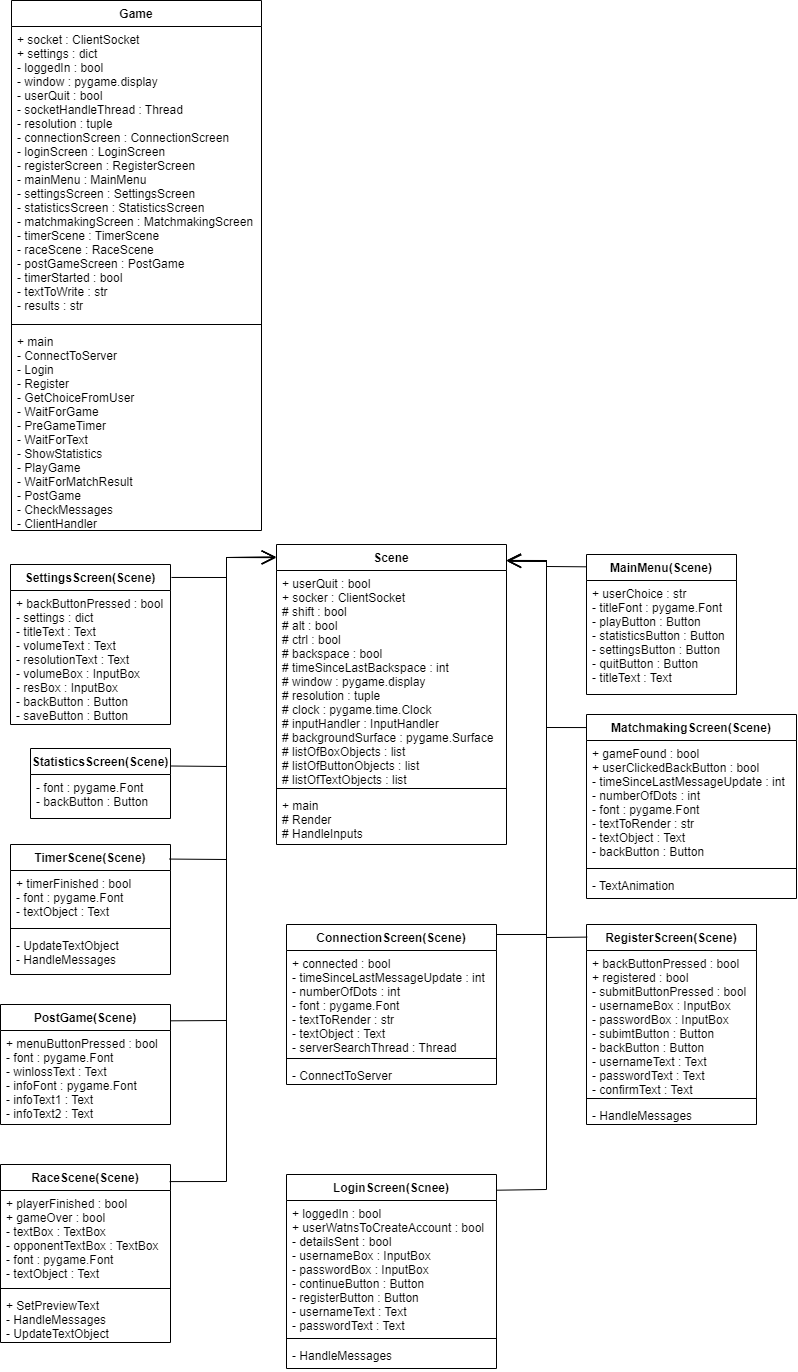

The diagram above was exported from draw.io. Its source (the exported page's mxGraphModel, read from the mxfile embedded in the PNG):
<mxGraphModel dx="2188" dy="2500" grid="1" gridSize="10" guides="1" tooltips="1" connect="1" arrows="1" fold="1" page="1" pageScale="1" pageWidth="827" pageHeight="1169" math="0" shadow="0">
  <root>
    <mxCell id="WIyWlLk6GJQsqaUBKTNV-0" />
    <mxCell id="WIyWlLk6GJQsqaUBKTNV-1" parent="WIyWlLk6GJQsqaUBKTNV-0" />
    <mxCell id="sGubAJMXWYJeENnd6KcA-0" value="Game" style="swimlane;fontStyle=1;align=center;verticalAlign=top;childLayout=stackLayout;horizontal=1;startSize=26;horizontalStack=0;resizeParent=1;resizeParentMax=0;resizeLast=0;collapsible=1;marginBottom=0;" vertex="1" parent="WIyWlLk6GJQsqaUBKTNV-1">
      <mxGeometry x="425" y="-1114" width="250" height="530" as="geometry" />
    </mxCell>
    <mxCell id="sGubAJMXWYJeENnd6KcA-1" value="+ socket : ClientSocket&#10;+ settings : dict&#10;- loggedIn : bool&#10;- window : pygame.display&#10;- userQuit : bool&#10;- socketHandleThread : Thread&#10;- resolution : tuple&#10;- connectionScreen : ConnectionScreen&#10;- loginScreen : LoginScreen&#10;- registerScreen : RegisterScreen&#10;- mainMenu : MainMenu&#10;- settingsScreen : SettingsScreen&#10;- statisticsScreen : StatisticsScreen&#10;- matchmakingScreen : MatchmakingScreen&#10;- timerScene : TimerScene&#10;- raceScene : RaceScene&#10;- postGameScreen : PostGame&#10;- timerStarted : bool&#10;- textToWrite : str&#10;- results : str" style="text;strokeColor=none;fillColor=none;align=left;verticalAlign=top;spacingLeft=4;spacingRight=4;overflow=hidden;rotatable=0;points=[[0,0.5],[1,0.5]];portConstraint=eastwest;" vertex="1" parent="sGubAJMXWYJeENnd6KcA-0">
      <mxGeometry y="26" width="250" height="294" as="geometry" />
    </mxCell>
    <mxCell id="sGubAJMXWYJeENnd6KcA-2" value="" style="line;strokeWidth=1;fillColor=none;align=left;verticalAlign=middle;spacingTop=-1;spacingLeft=3;spacingRight=3;rotatable=0;labelPosition=right;points=[];portConstraint=eastwest;" vertex="1" parent="sGubAJMXWYJeENnd6KcA-0">
      <mxGeometry y="320" width="250" height="8" as="geometry" />
    </mxCell>
    <mxCell id="sGubAJMXWYJeENnd6KcA-3" value="+ main&#10;- ConnectToServer&#10;- Login&#10;- Register&#10;- GetChoiceFromUser&#10;- WaitForGame&#10;- PreGameTimer&#10;- WaitForText&#10;- ShowStatistics&#10;- PlayGame&#10;- WaitForMatchResult&#10;- PostGame&#10;- CheckMessages&#10;- ClientHandler&#10;" style="text;strokeColor=none;fillColor=none;align=left;verticalAlign=top;spacingLeft=4;spacingRight=4;overflow=hidden;rotatable=0;points=[[0,0.5],[1,0.5]];portConstraint=eastwest;" vertex="1" parent="sGubAJMXWYJeENnd6KcA-0">
      <mxGeometry y="328" width="250" height="202" as="geometry" />
    </mxCell>
    <mxCell id="sGubAJMXWYJeENnd6KcA-4" value="Scene" style="swimlane;fontStyle=1;align=center;verticalAlign=top;childLayout=stackLayout;horizontal=1;startSize=26;horizontalStack=0;resizeParent=1;resizeParentMax=0;resizeLast=0;collapsible=1;marginBottom=0;" vertex="1" parent="WIyWlLk6GJQsqaUBKTNV-1">
      <mxGeometry x="690" y="-570" width="230" height="300" as="geometry" />
    </mxCell>
    <mxCell id="sGubAJMXWYJeENnd6KcA-5" value="+ userQuit : bool&#10;+ socker : ClientSocket&#10;# shift : bool&#10;# alt : bool&#10;# ctrl : bool&#10;# backspace : bool&#10;# timeSinceLastBackspace : int&#10;# window : pygame.display&#10;# resolution : tuple&#10;# clock : pygame.time.Clock&#10;# inputHandler : InputHandler&#10;# backgroundSurface : pygame.Surface&#10;# listOfBoxObjects : list&#10;# listOfButtonObjects : list&#10;# listOfTextObjects : list" style="text;strokeColor=none;fillColor=none;align=left;verticalAlign=top;spacingLeft=4;spacingRight=4;overflow=hidden;rotatable=0;points=[[0,0.5],[1,0.5]];portConstraint=eastwest;" vertex="1" parent="sGubAJMXWYJeENnd6KcA-4">
      <mxGeometry y="26" width="230" height="214" as="geometry" />
    </mxCell>
    <mxCell id="sGubAJMXWYJeENnd6KcA-6" value="" style="line;strokeWidth=1;fillColor=none;align=left;verticalAlign=middle;spacingTop=-1;spacingLeft=3;spacingRight=3;rotatable=0;labelPosition=right;points=[];portConstraint=eastwest;" vertex="1" parent="sGubAJMXWYJeENnd6KcA-4">
      <mxGeometry y="240" width="230" height="8" as="geometry" />
    </mxCell>
    <mxCell id="sGubAJMXWYJeENnd6KcA-7" value="+ main&#10;# Render&#10;# HandleInputs" style="text;strokeColor=none;fillColor=none;align=left;verticalAlign=top;spacingLeft=4;spacingRight=4;overflow=hidden;rotatable=0;points=[[0,0.5],[1,0.5]];portConstraint=eastwest;" vertex="1" parent="sGubAJMXWYJeENnd6KcA-4">
      <mxGeometry y="248" width="230" height="52" as="geometry" />
    </mxCell>
    <mxCell id="sGubAJMXWYJeENnd6KcA-9" value="ConnectionScreen(Scene)" style="swimlane;fontStyle=1;align=center;verticalAlign=top;childLayout=stackLayout;horizontal=1;startSize=26;horizontalStack=0;resizeParent=1;resizeParentMax=0;resizeLast=0;collapsible=1;marginBottom=0;" vertex="1" parent="WIyWlLk6GJQsqaUBKTNV-1">
      <mxGeometry x="700" y="-190" width="210" height="160" as="geometry" />
    </mxCell>
    <mxCell id="sGubAJMXWYJeENnd6KcA-21" value="" style="endArrow=open;endFill=1;endSize=12;html=1;rounded=0;entryX=1;entryY=0.053;entryDx=0;entryDy=0;entryPerimeter=0;" edge="1" parent="sGubAJMXWYJeENnd6KcA-9" target="sGubAJMXWYJeENnd6KcA-4">
      <mxGeometry width="160" relative="1" as="geometry">
        <mxPoint x="210" y="10" as="sourcePoint" />
        <mxPoint x="360" y="10" as="targetPoint" />
        <Array as="points">
          <mxPoint x="260" y="10" />
          <mxPoint x="260" y="-364" />
        </Array>
      </mxGeometry>
    </mxCell>
    <mxCell id="sGubAJMXWYJeENnd6KcA-10" value="+ connected : bool&#10;- timeSinceLastMessageUpdate : int&#10;- numberOfDots : int&#10;- font : pygame.Font&#10;- textToRender : str&#10;- textObject : Text&#10;- serverSearchThread : Thread" style="text;strokeColor=none;fillColor=none;align=left;verticalAlign=top;spacingLeft=4;spacingRight=4;overflow=hidden;rotatable=0;points=[[0,0.5],[1,0.5]];portConstraint=eastwest;" vertex="1" parent="sGubAJMXWYJeENnd6KcA-9">
      <mxGeometry y="26" width="210" height="104" as="geometry" />
    </mxCell>
    <mxCell id="sGubAJMXWYJeENnd6KcA-11" value="" style="line;strokeWidth=1;fillColor=none;align=left;verticalAlign=middle;spacingTop=-1;spacingLeft=3;spacingRight=3;rotatable=0;labelPosition=right;points=[];portConstraint=eastwest;" vertex="1" parent="sGubAJMXWYJeENnd6KcA-9">
      <mxGeometry y="130" width="210" height="8" as="geometry" />
    </mxCell>
    <mxCell id="sGubAJMXWYJeENnd6KcA-12" value="- ConnectToServer" style="text;strokeColor=none;fillColor=none;align=left;verticalAlign=top;spacingLeft=4;spacingRight=4;overflow=hidden;rotatable=0;points=[[0,0.5],[1,0.5]];portConstraint=eastwest;" vertex="1" parent="sGubAJMXWYJeENnd6KcA-9">
      <mxGeometry y="138" width="210" height="22" as="geometry" />
    </mxCell>
    <mxCell id="sGubAJMXWYJeENnd6KcA-13" value="LoginScreen(Scnee)" style="swimlane;fontStyle=1;align=center;verticalAlign=top;childLayout=stackLayout;horizontal=1;startSize=26;horizontalStack=0;resizeParent=1;resizeParentMax=0;resizeLast=0;collapsible=1;marginBottom=0;" vertex="1" parent="WIyWlLk6GJQsqaUBKTNV-1">
      <mxGeometry x="700" y="60" width="210" height="194" as="geometry" />
    </mxCell>
    <mxCell id="sGubAJMXWYJeENnd6KcA-14" value="+ loggedIn : bool&#10;+ userWatnsToCreateAccount : bool&#10;- detailsSent : bool&#10;- usernameBox : InputBox&#10;- passwordBox : InputBox&#10;- continueButton : Button&#10;- registerButton : Button&#10;- usernameText : Text&#10;- passwordText : Text" style="text;strokeColor=none;fillColor=none;align=left;verticalAlign=top;spacingLeft=4;spacingRight=4;overflow=hidden;rotatable=0;points=[[0,0.5],[1,0.5]];portConstraint=eastwest;" vertex="1" parent="sGubAJMXWYJeENnd6KcA-13">
      <mxGeometry y="26" width="210" height="134" as="geometry" />
    </mxCell>
    <mxCell id="sGubAJMXWYJeENnd6KcA-15" value="" style="line;strokeWidth=1;fillColor=none;align=left;verticalAlign=middle;spacingTop=-1;spacingLeft=3;spacingRight=3;rotatable=0;labelPosition=right;points=[];portConstraint=eastwest;" vertex="1" parent="sGubAJMXWYJeENnd6KcA-13">
      <mxGeometry y="160" width="210" height="8" as="geometry" />
    </mxCell>
    <mxCell id="sGubAJMXWYJeENnd6KcA-16" value="- HandleMessages" style="text;strokeColor=none;fillColor=none;align=left;verticalAlign=top;spacingLeft=4;spacingRight=4;overflow=hidden;rotatable=0;points=[[0,0.5],[1,0.5]];portConstraint=eastwest;" vertex="1" parent="sGubAJMXWYJeENnd6KcA-13">
      <mxGeometry y="168" width="210" height="26" as="geometry" />
    </mxCell>
    <mxCell id="sGubAJMXWYJeENnd6KcA-17" value="RegisterScreen(Scene)" style="swimlane;fontStyle=1;align=center;verticalAlign=top;childLayout=stackLayout;horizontal=1;startSize=26;horizontalStack=0;resizeParent=1;resizeParentMax=0;resizeLast=0;collapsible=1;marginBottom=0;" vertex="1" parent="WIyWlLk6GJQsqaUBKTNV-1">
      <mxGeometry x="1000" y="-190" width="170" height="200" as="geometry" />
    </mxCell>
    <mxCell id="sGubAJMXWYJeENnd6KcA-18" value="+ backButtonPressed : bool&#10;+ registered : bool&#10;- submitButtonPressed : bool&#10;- usernameBox : InputBox&#10;- passwordBox : InputBox&#10;- subimtButton : Button&#10;- backButton : Button&#10;- usernameText : Text&#10;- passwordText : Text&#10;- confirmText : Text" style="text;strokeColor=none;fillColor=none;align=left;verticalAlign=top;spacingLeft=4;spacingRight=4;overflow=hidden;rotatable=0;points=[[0,0.5],[1,0.5]];portConstraint=eastwest;" vertex="1" parent="sGubAJMXWYJeENnd6KcA-17">
      <mxGeometry y="26" width="170" height="144" as="geometry" />
    </mxCell>
    <mxCell id="sGubAJMXWYJeENnd6KcA-19" value="" style="line;strokeWidth=1;fillColor=none;align=left;verticalAlign=middle;spacingTop=-1;spacingLeft=3;spacingRight=3;rotatable=0;labelPosition=right;points=[];portConstraint=eastwest;" vertex="1" parent="sGubAJMXWYJeENnd6KcA-17">
      <mxGeometry y="170" width="170" height="8" as="geometry" />
    </mxCell>
    <mxCell id="sGubAJMXWYJeENnd6KcA-20" value="- HandleMessages" style="text;strokeColor=none;fillColor=none;align=left;verticalAlign=top;spacingLeft=4;spacingRight=4;overflow=hidden;rotatable=0;points=[[0,0.5],[1,0.5]];portConstraint=eastwest;" vertex="1" parent="sGubAJMXWYJeENnd6KcA-17">
      <mxGeometry y="178" width="170" height="22" as="geometry" />
    </mxCell>
    <mxCell id="sGubAJMXWYJeENnd6KcA-22" value="" style="endArrow=open;endFill=1;endSize=12;html=1;rounded=0;exitX=1;exitY=0.081;exitDx=0;exitDy=0;exitPerimeter=0;" edge="1" parent="WIyWlLk6GJQsqaUBKTNV-1" source="sGubAJMXWYJeENnd6KcA-13">
      <mxGeometry width="160" relative="1" as="geometry">
        <mxPoint x="1020" y="80" as="sourcePoint" />
        <mxPoint x="920" y="-554" as="targetPoint" />
        <Array as="points">
          <mxPoint x="960" y="75" />
          <mxPoint x="960" y="-554" />
        </Array>
      </mxGeometry>
    </mxCell>
    <mxCell id="sGubAJMXWYJeENnd6KcA-23" value="" style="endArrow=open;endFill=1;endSize=12;html=1;rounded=0;exitX=0.004;exitY=0.063;exitDx=0;exitDy=0;exitPerimeter=0;entryX=1.002;entryY=0.055;entryDx=0;entryDy=0;entryPerimeter=0;" edge="1" parent="WIyWlLk6GJQsqaUBKTNV-1" source="sGubAJMXWYJeENnd6KcA-17" target="sGubAJMXWYJeENnd6KcA-4">
      <mxGeometry width="160" relative="1" as="geometry">
        <mxPoint x="1010" y="-250" as="sourcePoint" />
        <mxPoint x="1170" y="-250" as="targetPoint" />
        <Array as="points">
          <mxPoint x="960" y="-177" />
          <mxPoint x="960" y="-553" />
        </Array>
      </mxGeometry>
    </mxCell>
    <mxCell id="sGubAJMXWYJeENnd6KcA-29" value="MainMenu(Scene)" style="swimlane;fontStyle=1;childLayout=stackLayout;horizontal=1;startSize=26;fillColor=none;horizontalStack=0;resizeParent=1;resizeParentMax=0;resizeLast=0;collapsible=1;marginBottom=0;" vertex="1" parent="WIyWlLk6GJQsqaUBKTNV-1">
      <mxGeometry x="1000" y="-560" width="150" height="140" as="geometry" />
    </mxCell>
    <mxCell id="sGubAJMXWYJeENnd6KcA-30" value="+ userChoice : str&#10;- titleFont : pygame.Font&#10;- playButton : Button&#10;- statisticsButton : Button&#10;- settingsButton : Button&#10;- quitButton : Button&#10;- titleText : Text" style="text;strokeColor=none;fillColor=none;align=left;verticalAlign=top;spacingLeft=4;spacingRight=4;overflow=hidden;rotatable=0;points=[[0,0.5],[1,0.5]];portConstraint=eastwest;" vertex="1" parent="sGubAJMXWYJeENnd6KcA-29">
      <mxGeometry y="26" width="150" height="114" as="geometry" />
    </mxCell>
    <mxCell id="sGubAJMXWYJeENnd6KcA-33" value="SettingsScreen(Scene)" style="swimlane;fontStyle=1;childLayout=stackLayout;horizontal=1;startSize=26;fillColor=none;horizontalStack=0;resizeParent=1;resizeParentMax=0;resizeLast=0;collapsible=1;marginBottom=0;" vertex="1" parent="WIyWlLk6GJQsqaUBKTNV-1">
      <mxGeometry x="424" y="-550" width="160" height="160" as="geometry" />
    </mxCell>
    <mxCell id="sGubAJMXWYJeENnd6KcA-34" value="+ backButtonPressed : bool&#10;- settings : dict&#10;- titleText : Text&#10;- volumeText : Text&#10;- resolutionText : Text&#10;- volumeBox : InputBox&#10;- resBox : InputBox&#10;- backButton : Button&#10;- saveButton : Button" style="text;strokeColor=none;fillColor=none;align=left;verticalAlign=top;spacingLeft=4;spacingRight=4;overflow=hidden;rotatable=0;points=[[0,0.5],[1,0.5]];portConstraint=eastwest;" vertex="1" parent="sGubAJMXWYJeENnd6KcA-33">
      <mxGeometry y="26" width="160" height="134" as="geometry" />
    </mxCell>
    <mxCell id="sGubAJMXWYJeENnd6KcA-37" value="StatisticsScreen(Scene)" style="swimlane;fontStyle=1;childLayout=stackLayout;horizontal=1;startSize=26;fillColor=none;horizontalStack=0;resizeParent=1;resizeParentMax=0;resizeLast=0;collapsible=1;marginBottom=0;" vertex="1" parent="WIyWlLk6GJQsqaUBKTNV-1">
      <mxGeometry x="444" y="-366" width="140" height="70" as="geometry" />
    </mxCell>
    <mxCell id="sGubAJMXWYJeENnd6KcA-38" value="- font : pygame.Font&#10;- backButton : Button" style="text;strokeColor=none;fillColor=none;align=left;verticalAlign=top;spacingLeft=4;spacingRight=4;overflow=hidden;rotatable=0;points=[[0,0.5],[1,0.5]];portConstraint=eastwest;" vertex="1" parent="sGubAJMXWYJeENnd6KcA-37">
      <mxGeometry y="26" width="140" height="44" as="geometry" />
    </mxCell>
    <mxCell id="sGubAJMXWYJeENnd6KcA-41" value="MatchmakingScreen(Scene)" style="swimlane;fontStyle=1;align=center;verticalAlign=top;childLayout=stackLayout;horizontal=1;startSize=26;horizontalStack=0;resizeParent=1;resizeParentMax=0;resizeLast=0;collapsible=1;marginBottom=0;" vertex="1" parent="WIyWlLk6GJQsqaUBKTNV-1">
      <mxGeometry x="1000" y="-400" width="210" height="184" as="geometry" />
    </mxCell>
    <mxCell id="sGubAJMXWYJeENnd6KcA-42" value="+ gameFound : bool&#10;+ userClickedBackButton : bool&#10;- timeSinceLastMessageUpdate : int&#10;- numberOfDots : int&#10;- font : pygame.Font&#10;- textToRender : str&#10;- textObject : Text&#10;- backButton : Button" style="text;strokeColor=none;fillColor=none;align=left;verticalAlign=top;spacingLeft=4;spacingRight=4;overflow=hidden;rotatable=0;points=[[0,0.5],[1,0.5]];portConstraint=eastwest;" vertex="1" parent="sGubAJMXWYJeENnd6KcA-41">
      <mxGeometry y="26" width="210" height="124" as="geometry" />
    </mxCell>
    <mxCell id="sGubAJMXWYJeENnd6KcA-43" value="" style="line;strokeWidth=1;fillColor=none;align=left;verticalAlign=middle;spacingTop=-1;spacingLeft=3;spacingRight=3;rotatable=0;labelPosition=right;points=[];portConstraint=eastwest;" vertex="1" parent="sGubAJMXWYJeENnd6KcA-41">
      <mxGeometry y="150" width="210" height="8" as="geometry" />
    </mxCell>
    <mxCell id="sGubAJMXWYJeENnd6KcA-44" value="- TextAnimation" style="text;strokeColor=none;fillColor=none;align=left;verticalAlign=top;spacingLeft=4;spacingRight=4;overflow=hidden;rotatable=0;points=[[0,0.5],[1,0.5]];portConstraint=eastwest;" vertex="1" parent="sGubAJMXWYJeENnd6KcA-41">
      <mxGeometry y="158" width="210" height="26" as="geometry" />
    </mxCell>
    <mxCell id="sGubAJMXWYJeENnd6KcA-45" value="TimerScene(Scene)" style="swimlane;fontStyle=1;align=center;verticalAlign=top;childLayout=stackLayout;horizontal=1;startSize=26;horizontalStack=0;resizeParent=1;resizeParentMax=0;resizeLast=0;collapsible=1;marginBottom=0;" vertex="1" parent="WIyWlLk6GJQsqaUBKTNV-1">
      <mxGeometry x="424" y="-270" width="160" height="130" as="geometry" />
    </mxCell>
    <mxCell id="sGubAJMXWYJeENnd6KcA-46" value="+ timerFinished : bool&#10;- font : pygame.Font&#10;- textObject : Text" style="text;strokeColor=none;fillColor=none;align=left;verticalAlign=top;spacingLeft=4;spacingRight=4;overflow=hidden;rotatable=0;points=[[0,0.5],[1,0.5]];portConstraint=eastwest;" vertex="1" parent="sGubAJMXWYJeENnd6KcA-45">
      <mxGeometry y="26" width="160" height="54" as="geometry" />
    </mxCell>
    <mxCell id="sGubAJMXWYJeENnd6KcA-47" value="" style="line;strokeWidth=1;fillColor=none;align=left;verticalAlign=middle;spacingTop=-1;spacingLeft=3;spacingRight=3;rotatable=0;labelPosition=right;points=[];portConstraint=eastwest;" vertex="1" parent="sGubAJMXWYJeENnd6KcA-45">
      <mxGeometry y="80" width="160" height="8" as="geometry" />
    </mxCell>
    <mxCell id="sGubAJMXWYJeENnd6KcA-48" value="- UpdateTextObject&#10;- HandleMessages" style="text;strokeColor=none;fillColor=none;align=left;verticalAlign=top;spacingLeft=4;spacingRight=4;overflow=hidden;rotatable=0;points=[[0,0.5],[1,0.5]];portConstraint=eastwest;" vertex="1" parent="sGubAJMXWYJeENnd6KcA-45">
      <mxGeometry y="88" width="160" height="42" as="geometry" />
    </mxCell>
    <mxCell id="sGubAJMXWYJeENnd6KcA-49" value="RaceScene(Scene)" style="swimlane;fontStyle=1;align=center;verticalAlign=top;childLayout=stackLayout;horizontal=1;startSize=26;horizontalStack=0;resizeParent=1;resizeParentMax=0;resizeLast=0;collapsible=1;marginBottom=0;" vertex="1" parent="WIyWlLk6GJQsqaUBKTNV-1">
      <mxGeometry x="414" y="50" width="170" height="178" as="geometry" />
    </mxCell>
    <mxCell id="sGubAJMXWYJeENnd6KcA-50" value="+ playerFinished : bool&#10;+ gameOver : bool&#10;- textBox : TextBox&#10;- opponentTextBox : TextBox&#10;- font : pygame.Font&#10;- textObject : Text" style="text;strokeColor=none;fillColor=none;align=left;verticalAlign=top;spacingLeft=4;spacingRight=4;overflow=hidden;rotatable=0;points=[[0,0.5],[1,0.5]];portConstraint=eastwest;" vertex="1" parent="sGubAJMXWYJeENnd6KcA-49">
      <mxGeometry y="26" width="170" height="94" as="geometry" />
    </mxCell>
    <mxCell id="sGubAJMXWYJeENnd6KcA-51" value="" style="line;strokeWidth=1;fillColor=none;align=left;verticalAlign=middle;spacingTop=-1;spacingLeft=3;spacingRight=3;rotatable=0;labelPosition=right;points=[];portConstraint=eastwest;" vertex="1" parent="sGubAJMXWYJeENnd6KcA-49">
      <mxGeometry y="120" width="170" height="8" as="geometry" />
    </mxCell>
    <mxCell id="sGubAJMXWYJeENnd6KcA-52" value="+ SetPreviewText&#10;- HandleMessages&#10;- UpdateTextObject" style="text;strokeColor=none;fillColor=none;align=left;verticalAlign=top;spacingLeft=4;spacingRight=4;overflow=hidden;rotatable=0;points=[[0,0.5],[1,0.5]];portConstraint=eastwest;" vertex="1" parent="sGubAJMXWYJeENnd6KcA-49">
      <mxGeometry y="128" width="170" height="50" as="geometry" />
    </mxCell>
    <mxCell id="sGubAJMXWYJeENnd6KcA-53" value="PostGame(Scene)" style="swimlane;fontStyle=1;childLayout=stackLayout;horizontal=1;startSize=26;fillColor=none;horizontalStack=0;resizeParent=1;resizeParentMax=0;resizeLast=0;collapsible=1;marginBottom=0;" vertex="1" parent="WIyWlLk6GJQsqaUBKTNV-1">
      <mxGeometry x="414" y="-110" width="170" height="120" as="geometry" />
    </mxCell>
    <mxCell id="sGubAJMXWYJeENnd6KcA-54" value="+ menuButtonPressed : bool&#10;- font : pygame.Font&#10;- winlossText : Text&#10;- infoFont : pygame.Font&#10;- infoText1 : Text&#10;- infoText2 : Text" style="text;strokeColor=none;fillColor=none;align=left;verticalAlign=top;spacingLeft=4;spacingRight=4;overflow=hidden;rotatable=0;points=[[0,0.5],[1,0.5]];portConstraint=eastwest;" vertex="1" parent="sGubAJMXWYJeENnd6KcA-53">
      <mxGeometry y="26" width="170" height="94" as="geometry" />
    </mxCell>
    <mxCell id="sGubAJMXWYJeENnd6KcA-57" value="" style="endArrow=open;endFill=1;endSize=12;html=1;rounded=0;exitX=0.002;exitY=0.088;exitDx=0;exitDy=0;exitPerimeter=0;entryX=1.001;entryY=0.054;entryDx=0;entryDy=0;entryPerimeter=0;" edge="1" parent="WIyWlLk6GJQsqaUBKTNV-1" source="sGubAJMXWYJeENnd6KcA-29" target="sGubAJMXWYJeENnd6KcA-4">
      <mxGeometry width="160" relative="1" as="geometry">
        <mxPoint x="940" y="-590" as="sourcePoint" />
        <mxPoint x="920" y="-550" as="targetPoint" />
        <Array as="points">
          <mxPoint x="960" y="-548" />
          <mxPoint x="960" y="-554" />
        </Array>
      </mxGeometry>
    </mxCell>
    <mxCell id="sGubAJMXWYJeENnd6KcA-58" value="" style="endArrow=open;endFill=1;endSize=12;html=1;rounded=0;exitX=0.001;exitY=0.071;exitDx=0;exitDy=0;exitPerimeter=0;entryX=1.003;entryY=0.056;entryDx=0;entryDy=0;entryPerimeter=0;" edge="1" parent="WIyWlLk6GJQsqaUBKTNV-1" source="sGubAJMXWYJeENnd6KcA-41" target="sGubAJMXWYJeENnd6KcA-4">
      <mxGeometry width="160" relative="1" as="geometry">
        <mxPoint x="1170" y="-520" as="sourcePoint" />
        <mxPoint x="920" y="-550" as="targetPoint" />
        <Array as="points">
          <mxPoint x="960" y="-387" />
          <mxPoint x="960" y="-553" />
        </Array>
      </mxGeometry>
    </mxCell>
    <mxCell id="sGubAJMXWYJeENnd6KcA-59" value="" style="endArrow=open;endFill=1;endSize=12;html=1;rounded=0;exitX=1.006;exitY=0.081;exitDx=0;exitDy=0;exitPerimeter=0;entryX=-0.001;entryY=0.044;entryDx=0;entryDy=0;entryPerimeter=0;" edge="1" parent="WIyWlLk6GJQsqaUBKTNV-1" source="sGubAJMXWYJeENnd6KcA-33" target="sGubAJMXWYJeENnd6KcA-4">
      <mxGeometry width="160" relative="1" as="geometry">
        <mxPoint x="850" y="-680" as="sourcePoint" />
        <mxPoint x="1010" y="-680" as="targetPoint" />
        <Array as="points">
          <mxPoint x="640" y="-537" />
          <mxPoint x="640" y="-557" />
        </Array>
      </mxGeometry>
    </mxCell>
    <mxCell id="sGubAJMXWYJeENnd6KcA-60" value="" style="endArrow=open;endFill=1;endSize=12;html=1;rounded=0;exitX=1;exitY=0.25;exitDx=0;exitDy=0;entryX=-0.003;entryY=0.043;entryDx=0;entryDy=0;entryPerimeter=0;" edge="1" parent="WIyWlLk6GJQsqaUBKTNV-1" source="sGubAJMXWYJeENnd6KcA-37" target="sGubAJMXWYJeENnd6KcA-4">
      <mxGeometry width="160" relative="1" as="geometry">
        <mxPoint x="610" y="-310" as="sourcePoint" />
        <mxPoint x="770" y="-310" as="targetPoint" />
        <Array as="points">
          <mxPoint x="640" y="-348" />
          <mxPoint x="640" y="-557" />
        </Array>
      </mxGeometry>
    </mxCell>
    <mxCell id="sGubAJMXWYJeENnd6KcA-61" value="" style="endArrow=open;endFill=1;endSize=12;html=1;rounded=0;exitX=0.994;exitY=0.112;exitDx=0;exitDy=0;exitPerimeter=0;entryX=-0.002;entryY=0.042;entryDx=0;entryDy=0;entryPerimeter=0;" edge="1" parent="WIyWlLk6GJQsqaUBKTNV-1" source="sGubAJMXWYJeENnd6KcA-45" target="sGubAJMXWYJeENnd6KcA-4">
      <mxGeometry width="160" relative="1" as="geometry">
        <mxPoint x="260" y="-160" as="sourcePoint" />
        <mxPoint x="660" y="-520" as="targetPoint" />
        <Array as="points">
          <mxPoint x="640" y="-255" />
          <mxPoint x="640" y="-557" />
        </Array>
      </mxGeometry>
    </mxCell>
    <mxCell id="sGubAJMXWYJeENnd6KcA-62" value="" style="endArrow=open;endFill=1;endSize=12;html=1;rounded=0;exitX=1.001;exitY=0.136;exitDx=0;exitDy=0;exitPerimeter=0;entryX=-0.004;entryY=0.043;entryDx=0;entryDy=0;entryPerimeter=0;" edge="1" parent="WIyWlLk6GJQsqaUBKTNV-1" source="sGubAJMXWYJeENnd6KcA-53" target="sGubAJMXWYJeENnd6KcA-4">
      <mxGeometry width="160" relative="1" as="geometry">
        <mxPoint x="630" y="-110" as="sourcePoint" />
        <mxPoint x="670" y="-550" as="targetPoint" />
        <Array as="points">
          <mxPoint x="640" y="-94" />
          <mxPoint x="640" y="-557" />
        </Array>
      </mxGeometry>
    </mxCell>
    <mxCell id="sGubAJMXWYJeENnd6KcA-63" value="" style="endArrow=open;endFill=1;endSize=12;html=1;rounded=0;exitX=0.995;exitY=0.096;exitDx=0;exitDy=0;exitPerimeter=0;entryX=-0.002;entryY=0.042;entryDx=0;entryDy=0;entryPerimeter=0;" edge="1" parent="WIyWlLk6GJQsqaUBKTNV-1" source="sGubAJMXWYJeENnd6KcA-49" target="sGubAJMXWYJeENnd6KcA-4">
      <mxGeometry width="160" relative="1" as="geometry">
        <mxPoint x="590" y="20" as="sourcePoint" />
        <mxPoint x="670" y="-550" as="targetPoint" />
        <Array as="points">
          <mxPoint x="640" y="67" />
          <mxPoint x="640" y="-557" />
        </Array>
      </mxGeometry>
    </mxCell>
  </root>
</mxGraphModel>